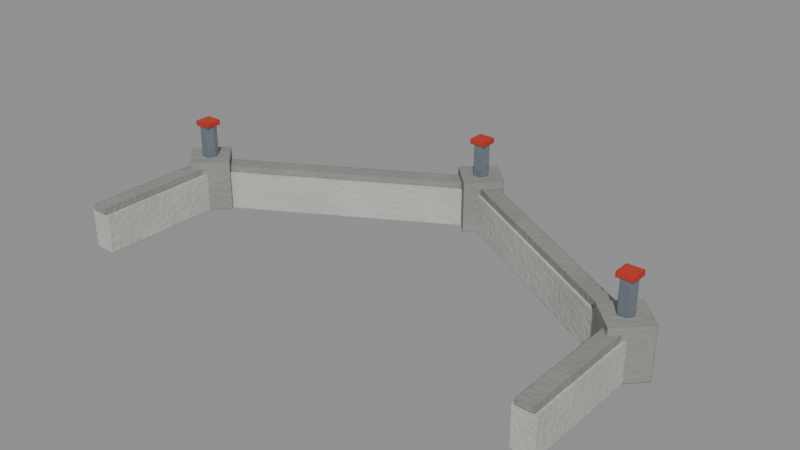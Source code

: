 # Source: walls_2_back.blend  (saved by Blender 5.2.44; exported with 4.5.12 LTS)
import bpy
from mathutils import Matrix  # noqa: F401  (used for matrix-valued properties, if any)

bpy.ops.wm.read_factory_settings(use_empty=True)
scene = bpy.context.scene
scene.name = 'walls_2_back'

# ---- materials (node trees are filled in below, after node groups)
mat_concrete0 = bpy.data.materials.new('concrete0')
mat_concreted1_003 = bpy.data.materials.new('concreteD1.003')
mat_steel2_001 = bpy.data.materials.new('steel2.001')
mat_red3_003 = bpy.data.materials.new('red3.003')

# ---- material node trees
mat_concrete0.use_nodes = True; mat_concrete0.node_tree.nodes.clear()
_N = mat_concrete0.node_tree.nodes; _L = mat_concrete0.node_tree.links
n0 = _N.new('ShaderNodeTexCoord'); n0.name = 'Texture Coordinate'; n0.location = (0, 0)
n1 = _N.new('ShaderNodeOutputMaterial'); n1.name = 'Material Output'; n1.location = (0, 0)
n2 = _N.new('ShaderNodeBsdfPrincipled'); n2.name = 'Principled BSDF'; n2.location = (0, 0)
n2.inputs[2].default_value = 0.9
n2.inputs[10].default_value = 0.005
n2.inputs[13].default_value = 0.3
n3 = _N.new('ShaderNodeTexNoise'); n3.name = 'Noise Texture'; n3.location = (0, 0)
n3.width = 160
n3.inputs[3].default_value = 4.0
n3.inputs[4].default_value = 0.55
n4 = _N.new('ShaderNodeMapRange'); n4.name = 'Map Range'; n4.location = (0, 0)
n4.inputs[1].default_value = 0.3
n4.inputs[2].default_value = 0.7
n5 = _N.new('ShaderNodeMix'); n5.name = 'Mix'; n5.location = (0, 0)
n5.data_type = 'RGBA'
n5.inputs[6].default_value = (0.4478, 0.4478, 0.4218, 1.0)
n5.inputs[7].default_value = (0.5394, 0.5394, 0.5081, 1.0)
n6 = _N.new('ShaderNodeTexNoise'); n6.name = 'Noise Texture.001'; n6.location = (0, 0)
n6.width = 160
n6.inputs[2].default_value = 60.0
n6.inputs[4].default_value = 0.55
n7 = _N.new('ShaderNodeBump'); n7.name = 'Bump'; n7.location = (0, 0)
n7.inputs[0].default_value = 0.35
n7.inputs[1].default_value = 0.01
n8 = _N.new('ShaderNodeBevel'); n8.name = 'Bevel'; n8.location = (0, 0)
n8.samples = 3
n8.inputs[0].default_value = 0.005
_L.new(n0.outputs[3], n3.inputs[0])
_L.new(n3.outputs[0], n4.inputs[0])
_L.new(n4.outputs[0], n5.inputs[0])
_L.new(n0.outputs[3], n6.inputs[0])
_L.new(n5.outputs[2], n2.inputs[0])
_L.new(n6.outputs[0], n7.inputs[3])
_L.new(n7.outputs[0], n8.inputs[1])
_L.new(n8.outputs[0], n2.inputs[5])
_L.new(n2.outputs[0], n1.inputs[0])
n1.is_active_output = True
mat_concreted1_003.use_nodes = True; mat_concreted1_003.node_tree.nodes.clear()
_N = mat_concreted1_003.node_tree.nodes; _L = mat_concreted1_003.node_tree.links
n0 = _N.new('ShaderNodeTexCoord'); n0.name = 'Texture Coordinate'; n0.location = (0, 0)
n1 = _N.new('ShaderNodeOutputMaterial'); n1.name = 'Material Output'; n1.location = (0, 0)
n2 = _N.new('ShaderNodeBsdfPrincipled'); n2.name = 'Principled BSDF'; n2.location = (0, 0)
n2.inputs[2].default_value = 0.9
n2.inputs[10].default_value = 0.005
n2.inputs[13].default_value = 0.3
n3 = _N.new('ShaderNodeTexNoise'); n3.name = 'Noise Texture'; n3.location = (0, 0)
n3.width = 160
n3.inputs[3].default_value = 4.0
n3.inputs[4].default_value = 0.55
n4 = _N.new('ShaderNodeMapRange'); n4.name = 'Map Range'; n4.location = (0, 0)
n4.inputs[1].default_value = 0.3
n4.inputs[2].default_value = 0.7
n5 = _N.new('ShaderNodeMix'); n5.name = 'Mix'; n5.location = (0, 0)
n5.data_type = 'RGBA'
n5.inputs[6].default_value = (0.2417, 0.2417, 0.2272, 1.0)
n5.inputs[7].default_value = (0.2912, 0.2912, 0.2737, 1.0)
n6 = _N.new('ShaderNodeTexNoise'); n6.name = 'Noise Texture.001'; n6.location = (0, 0)
n6.width = 160
n6.inputs[2].default_value = 60.0
n6.inputs[4].default_value = 0.55
n7 = _N.new('ShaderNodeBump'); n7.name = 'Bump'; n7.location = (0, 0)
n7.inputs[0].default_value = 0.35
n7.inputs[1].default_value = 0.01
n8 = _N.new('ShaderNodeBevel'); n8.name = 'Bevel'; n8.location = (0, 0)
n8.samples = 3
n8.inputs[0].default_value = 0.005
_L.new(n0.outputs[3], n3.inputs[0])
_L.new(n3.outputs[0], n4.inputs[0])
_L.new(n4.outputs[0], n5.inputs[0])
_L.new(n0.outputs[3], n6.inputs[0])
_L.new(n5.outputs[2], n2.inputs[0])
_L.new(n6.outputs[0], n7.inputs[3])
_L.new(n7.outputs[0], n8.inputs[1])
_L.new(n8.outputs[0], n2.inputs[5])
_L.new(n2.outputs[0], n1.inputs[0])
n1.is_active_output = True
mat_steel2_001.use_nodes = True; mat_steel2_001.node_tree.nodes.clear()
_N = mat_steel2_001.node_tree.nodes; _L = mat_steel2_001.node_tree.links
n0 = _N.new('ShaderNodeTexCoord'); n0.name = 'Texture Coordinate'; n0.location = (0, 0)
n1 = _N.new('ShaderNodeOutputMaterial'); n1.name = 'Material Output'; n1.location = (0, 0)
n2 = _N.new('ShaderNodeBsdfPrincipled'); n2.name = 'Principled BSDF'; n2.location = (0, 0)
n2.inputs[0].default_value = (0.3231, 0.3712, 0.4452, 1.0)
n2.inputs[1].default_value = 0.8
n2.inputs[2].default_value = 0.35
n2.inputs[10].default_value = 0.005
n2.inputs[13].default_value = 0.3
n3 = _N.new('ShaderNodeTexNoise'); n3.name = 'Noise Texture'; n3.location = (0, 0)
n3.width = 160
n3.inputs[2].default_value = 40.0
n3.inputs[4].default_value = 0.55
n4 = _N.new('ShaderNodeBump'); n4.name = 'Bump'; n4.location = (0, 0)
n4.inputs[0].default_value = 0.35
n4.inputs[1].default_value = 0.01
n5 = _N.new('ShaderNodeBevel'); n5.name = 'Bevel'; n5.location = (0, 0)
n5.samples = 3
n5.inputs[0].default_value = 0.004
_L.new(n0.outputs[3], n3.inputs[0])
_L.new(n3.outputs[0], n4.inputs[3])
_L.new(n4.outputs[0], n5.inputs[1])
_L.new(n5.outputs[0], n2.inputs[5])
_L.new(n2.outputs[0], n1.inputs[0])
n1.is_active_output = True
mat_red3_003.use_nodes = True; mat_red3_003.node_tree.nodes.clear()
_N = mat_red3_003.node_tree.nodes; _L = mat_red3_003.node_tree.links
n0 = _N.new('ShaderNodeTexCoord'); n0.name = 'Texture Coordinate'; n0.location = (0, 0)
n1 = _N.new('ShaderNodeOutputMaterial'); n1.name = 'Material Output'; n1.location = (0, 0)
n2 = _N.new('ShaderNodeBsdfPrincipled'); n2.name = 'Principled BSDF'; n2.location = (0, 0)
n2.inputs[2].default_value = 0.7
n2.inputs[10].default_value = 0.005
n2.inputs[13].default_value = 0.3
n3 = _N.new('ShaderNodeTexNoise'); n3.name = 'Noise Texture'; n3.location = (0, 0)
n3.width = 160
n3.inputs[2].default_value = 12.0
n3.inputs[3].default_value = 3.0
n3.inputs[4].default_value = 0.55
n4 = _N.new('ShaderNodeMapRange'); n4.name = 'Map Range'; n4.location = (0, 0)
n4.inputs[1].default_value = 0.3
n4.inputs[2].default_value = 0.7
n5 = _N.new('ShaderNodeMix'); n5.name = 'Mix'; n5.location = (0, 0)
n5.data_type = 'RGBA'
n5.inputs[6].default_value = (0.4744, 0.03682, 0.02174, 1.0)
n5.inputs[7].default_value = (0.5587, 0.04337, 0.02561, 1.0)
n6 = _N.new('ShaderNodeBevel'); n6.name = 'Bevel'; n6.location = (0, 0)
n6.samples = 3
n6.inputs[0].default_value = 0.005
_L.new(n0.outputs[3], n3.inputs[0])
_L.new(n3.outputs[0], n4.inputs[0])
_L.new(n4.outputs[0], n5.inputs[0])
_L.new(n5.outputs[2], n2.inputs[0])
_L.new(n6.outputs[0], n2.inputs[5])
_L.new(n2.outputs[0], n1.inputs[0])
n1.is_active_output = True

# ---- meshes
me_m_2065 = bpy.data.meshes.new('m.2065')
me_m_2065.from_pydata([(-0.0175, 0.8703, 0.0), (-0.745, 0.4503, 0.0), (-0.745, 0.4503, 0.12), (-0.0175, 0.8703, 0.12), (-0.745, 0.4503, 0.0), (-0.71, 0.3897, 0.0), (-0.71, 0.3897, 0.12), (-0.745, 0.4503, 0.12), (-0.71, 0.3897, 0.0), (0.0175, 0.8097, 0.0), (0.0175, 0.8097, 0.12), (-0.71, 0.3897, 0.12), (0.0175, 0.8097, 0.0), (-0.0175, 0.8703, 0.0), (-0.0175, 0.8703, 0.12), (0.0175, 0.8097, 0.12), (0.0175, 0.8097, 0.0), (-0.71, 0.3897, 0.0), (-0.745, 0.4503, 0.0), (-0.0175, 0.8703, 0.0), (-0.0175, 0.8703, 0.12), (-0.745, 0.4503, 0.12), (-0.71, 0.3897, 0.12), (0.0175, 0.8097, 0.12), (-0.7625, 0.42, 0.0), (-0.7625, 1.53e-09, 0.0), (-0.7625, 1.53e-09, 0.12), (-0.7625, 0.42, 0.12), (-0.7625, 1.53e-09, 0.0), (-0.6925, -1.53e-09, 0.0), (-0.6925, -1.53e-09, 0.12), (-0.7625, 1.53e-09, 0.12), (-0.6925, -1.53e-09, 0.0), (-0.6925, 0.42, 0.0), (-0.6925, 0.42, 0.12), (-0.6925, -1.53e-09, 0.12), (-0.6925, 0.42, 0.0), (-0.7625, 0.42, 0.0), (-0.7625, 0.42, 0.12), (-0.6925, 0.42, 0.12), (-0.6925, 0.42, 0.0), (-0.6925, -1.53e-09, 0.0), (-0.7625, 1.53e-09, 0.0), (-0.7625, 0.42, 0.0), (-0.7625, 0.42, 0.12), (-0.7625, 1.53e-09, 0.12), (-0.6925, -1.53e-09, 0.12), (-0.6925, 0.42, 0.12), (0.7625, -2.642e-09, 0.0), (0.7625, 0.42, 0.0), (0.7625, 0.42, 0.12), (0.7625, -2.642e-09, 0.12), (0.7625, 0.42, 0.0), (0.6925, 0.42, 0.0), (0.6925, 0.42, 0.12), (0.7625, 0.42, 0.12), (0.6925, 0.42, 0.0), (0.6925, 2.642e-09, 0.0), (0.6925, 2.642e-09, 0.12), (0.6925, 0.42, 0.12), (0.6925, 2.642e-09, 0.0), (0.7625, -2.642e-09, 0.0), (0.7625, -2.642e-09, 0.12), (0.6925, 2.642e-09, 0.12), (0.6925, 2.642e-09, 0.0), (0.6925, 0.42, 0.0), (0.7625, 0.42, 0.0), (0.7625, -2.642e-09, 0.0), (0.7625, -2.642e-09, 0.12), (0.7625, 0.42, 0.12), (0.6925, 0.42, 0.12), (0.6925, 2.642e-09, 0.12), (0.745, 0.4503, 0.0), (0.0175, 0.8703, 0.0), (0.0175, 0.8703, 0.12), (0.745, 0.4503, 0.12), (0.0175, 0.8703, 0.0), (-0.0175, 0.8097, 0.0), (-0.0175, 0.8097, 0.12), (0.0175, 0.8703, 0.12), (-0.0175, 0.8097, 0.0), (0.71, 0.3897, 0.0), (0.71, 0.3897, 0.12), (-0.0175, 0.8097, 0.12), (0.71, 0.3897, 0.0), (0.745, 0.4503, 0.0), (0.745, 0.4503, 0.12), (0.71, 0.3897, 0.12), (0.71, 0.3897, 0.0), (-0.0175, 0.8097, 0.0), (0.0175, 0.8703, 0.0), (0.745, 0.4503, 0.0), (0.745, 0.4503, 0.12), (0.0175, 0.8703, 0.12), (-0.0175, 0.8097, 0.12), (0.71, 0.3897, 0.12)], [], [(0, 1, 2, 3), (4, 5, 6, 7), (8, 9, 10, 11), (12, 13, 14, 15), (16, 17, 18, 19), (20, 21, 22, 23), (24, 25, 26, 27), (28, 29, 30, 31), (32, 33, 34, 35), (36, 37, 38, 39), (40, 41, 42, 43), (44, 45, 46, 47), (48, 49, 50, 51), (52, 53, 54, 55), (56, 57, 58, 59), (60, 61, 62, 63), (64, 65, 66, 67), (68, 69, 70, 71), (72, 73, 74, 75), (76, 77, 78, 79), (80, 81, 82, 83), (84, 85, 86, 87), (88, 89, 90, 91), (92, 93, 94, 95)])
_uv = me_m_2065.uv_layers.new(name='UVMap')
_uv.uv.foreach_set('vector', [0.0, -0.0175, 0.0, -0.745, 0.12, -0.745, 0.12, -0.0175, 0.0, 0.4503, 0.0, 0.3897, 0.12, 0.3897, 0.12, 0.4503, 0.0, -0.71, 0.0, 0.0175, 0.12, 0.0175, 0.12, -0.71, 0.0, 0.8097, 0.0, 0.8703, 0.12, 0.8703, 0.12, 0.8097, 0.0175, 0.8097, -0.71, 0.3897, -0.745, 0.4503, -0.0175, 0.8703, -0.0175, 0.8703, -0.745, 0.4503, -0.71, 0.3897, 0.0175, 0.8097, 0.0, 0.42, 0.0, 1.53e-09, 0.12, 1.53e-09, 0.12, 0.42, 0.0, -0.7625, 0.0, -0.6925, 0.12, -0.6925, 0.12, -0.7625, 0.0, -1.53e-09, 0.0, 0.42, 0.12, 0.42, 0.12, -1.53e-09, -0.6925, 0.0, -0.7625, 0.0, -0.7625, 0.12, -0.6925, 0.12, -0.6925, 0.42, -0.6925, -1.53e-09, -0.7625, 1.53e-09, -0.7625, 0.42, -0.7625, 0.42, -0.7625, 1.53e-09, -0.6925, -1.53e-09, -0.6925, 0.42, 0.0, -2.642e-09, 0.0, 0.42, 0.12, 0.42, 0.12, -2.642e-09, 0.7625, 0.0, 0.6925, 0.0, 0.6925, 0.12, 0.7625, 0.12, 0.0, 0.42, 0.0, 2.642e-09, 0.12, 2.642e-09, 0.12, 0.42, 0.0, 0.6925, 0.0, 0.7625, 0.12, 0.7625, 0.12, 0.6925, 0.6925, 2.642e-09, 0.6925, 0.42, 0.7625, 0.42, 0.7625, -2.642e-09, 0.7625, -2.642e-09, 0.7625, 0.42, 0.6925, 0.42, 0.6925, 2.642e-09, 0.0, 0.745, 0.0, 0.0175, 0.12, 0.0175, 0.12, 0.745, 0.0, 0.8703, 0.0, 0.8097, 0.12, 0.8097, 0.12, 0.8703, 0.0, -0.0175, 0.0, 0.71, 0.12, 0.71, 0.12, -0.0175, 0.0, 0.3897, 0.0, 0.4503, 0.12, 0.4503, 0.12, 0.3897, 0.71, 0.3897, -0.0175, 0.8097, 0.0175, 0.8703, 0.745, 0.4503, 0.745, 0.4503, 0.0175, 0.8703, -0.0175, 0.8097, 0.71, 0.3897])
me_m_2065.materials.append(mat_concrete0)
me_m_2065.update()
me_m_2066 = bpy.data.meshes.new('m.2066')
me_m_2066.from_pydata([(-0.0125, 0.8617, 0.12), (-0.74, 0.4417, 0.12), (-0.74, 0.4417, 0.14), (-0.0125, 0.8617, 0.14), (-0.74, 0.4417, 0.12), (-0.715, 0.3983, 0.12), (-0.715, 0.3983, 0.14), (-0.74, 0.4417, 0.14), (-0.715, 0.3983, 0.12), (0.0125, 0.8183, 0.12), (0.0125, 0.8183, 0.14), (-0.715, 0.3983, 0.14), (0.0125, 0.8183, 0.12), (-0.0125, 0.8617, 0.12), (-0.0125, 0.8617, 0.14), (0.0125, 0.8183, 0.14), (0.0125, 0.8183, 0.12), (-0.715, 0.3983, 0.12), (-0.74, 0.4417, 0.12), (-0.0125, 0.8617, 0.12), (-0.0125, 0.8617, 0.14), (-0.74, 0.4417, 0.14), (-0.715, 0.3983, 0.14), (0.0125, 0.8183, 0.14), (-0.7525, 0.42, 0.12), (-0.7525, 1.093e-09, 0.12), (-0.7525, 1.093e-09, 0.14), (-0.7525, 0.42, 0.14), (-0.7525, 1.093e-09, 0.12), (-0.7025, -1.093e-09, 0.12), (-0.7025, -1.093e-09, 0.14), (-0.7525, 1.093e-09, 0.14), (-0.7025, -1.093e-09, 0.12), (-0.7025, 0.42, 0.12), (-0.7025, 0.42, 0.14), (-0.7025, -1.093e-09, 0.14), (-0.7025, 0.42, 0.12), (-0.7525, 0.42, 0.12), (-0.7525, 0.42, 0.14), (-0.7025, 0.42, 0.14), (-0.7025, 0.42, 0.12), (-0.7025, -1.093e-09, 0.12), (-0.7525, 1.093e-09, 0.12), (-0.7525, 0.42, 0.12), (-0.7525, 0.42, 0.14), (-0.7525, 1.093e-09, 0.14), (-0.7025, -1.093e-09, 0.14), (-0.7025, 0.42, 0.14), (0.7525, -1.887e-09, 0.12), (0.7525, 0.42, 0.12), (0.7525, 0.42, 0.14), (0.7525, -1.887e-09, 0.14), (0.7525, 0.42, 0.12), (0.7025, 0.42, 0.12), (0.7025, 0.42, 0.14), (0.7525, 0.42, 0.14), (0.7025, 0.42, 0.12), (0.7025, 1.887e-09, 0.12), (0.7025, 1.887e-09, 0.14), (0.7025, 0.42, 0.14), (0.7025, 1.887e-09, 0.12), (0.7525, -1.887e-09, 0.12), (0.7525, -1.887e-09, 0.14), (0.7025, 1.887e-09, 0.14), (0.7025, 1.887e-09, 0.12), (0.7025, 0.42, 0.12), (0.7525, 0.42, 0.12), (0.7525, -1.887e-09, 0.12), (0.7525, -1.887e-09, 0.14), (0.7525, 0.42, 0.14), (0.7025, 0.42, 0.14), (0.7025, 1.887e-09, 0.14), (0.74, 0.4417, 0.12), (0.0125, 0.8617, 0.12), (0.0125, 0.8617, 0.14), (0.74, 0.4417, 0.14), (0.0125, 0.8617, 0.12), (-0.0125, 0.8183, 0.12), (-0.0125, 0.8183, 0.14), (0.0125, 0.8617, 0.14), (-0.0125, 0.8183, 0.12), (0.715, 0.3983, 0.12), (0.715, 0.3983, 0.14), (-0.0125, 0.8183, 0.14), (0.715, 0.3983, 0.12), (0.74, 0.4417, 0.12), (0.74, 0.4417, 0.14), (0.715, 0.3983, 0.14), (0.715, 0.3983, 0.12), (-0.0125, 0.8183, 0.12), (0.0125, 0.8617, 0.12), (0.74, 0.4417, 0.12), (0.74, 0.4417, 0.14), (0.0125, 0.8617, 0.14), (-0.0125, 0.8183, 0.14), (0.715, 0.3983, 0.14), (7.451e-09, 0.7551, 0.0), (0.08485, 0.84, 0.0), (0.08485, 0.84, 0.16), (7.451e-09, 0.7551, 0.16), (0.08485, 0.84, 0.0), (-7.451e-09, 0.9249, 0.0), (-7.451e-09, 0.9249, 0.16), (0.08485, 0.84, 0.16), (-7.451e-09, 0.9249, 0.0), (-0.08485, 0.84, 0.0), (-0.08485, 0.84, 0.16), (-7.451e-09, 0.9249, 0.16), (-0.08485, 0.84, 0.0), (7.451e-09, 0.7551, 0.0), (7.451e-09, 0.7551, 0.16), (-0.08485, 0.84, 0.16), (-0.08485, 0.84, 0.0), (-7.451e-09, 0.9249, 0.0), (0.08485, 0.84, 0.0), (7.451e-09, 0.7551, 0.0), (7.451e-09, 0.7551, 0.16), (0.08485, 0.84, 0.16), (-7.451e-09, 0.9249, 0.16), (-0.08485, 0.84, 0.16), (-0.7275, 0.3351, 0.0), (-0.6426, 0.42, 0.0), (-0.6426, 0.42, 0.16), (-0.7275, 0.3351, 0.16), (-0.6426, 0.42, 0.0), (-0.7275, 0.5049, 0.0), (-0.7275, 0.5049, 0.16), (-0.6426, 0.42, 0.16), (-0.7275, 0.5049, 0.0), (-0.8123, 0.42, 0.0), (-0.8123, 0.42, 0.16), (-0.7275, 0.5049, 0.16), (-0.8123, 0.42, 0.0), (-0.7275, 0.3351, 0.0), (-0.7275, 0.3351, 0.16), (-0.8123, 0.42, 0.16), (-0.8123, 0.42, 0.0), (-0.7275, 0.5049, 0.0), (-0.6426, 0.42, 0.0), (-0.7275, 0.3351, 0.0), (-0.7275, 0.3351, 0.16), (-0.6426, 0.42, 0.16), (-0.7275, 0.5049, 0.16), (-0.8123, 0.42, 0.16), (0.7275, 0.3351, 0.0), (0.8123, 0.42, 0.0), (0.8123, 0.42, 0.16), (0.7275, 0.3351, 0.16), (0.8123, 0.42, 0.0), (0.7275, 0.5049, 0.0), (0.7275, 0.5049, 0.16), (0.8123, 0.42, 0.16), (0.7275, 0.5049, 0.0), (0.6426, 0.42, 0.0), (0.6426, 0.42, 0.16), (0.7275, 0.5049, 0.16), (0.6426, 0.42, 0.0), (0.7275, 0.3351, 0.0), (0.7275, 0.3351, 0.16), (0.6426, 0.42, 0.16), (0.6426, 0.42, 0.0), (0.7275, 0.5049, 0.0), (0.8123, 0.42, 0.0), (0.7275, 0.3351, 0.0), (0.7275, 0.3351, 0.16), (0.8123, 0.42, 0.16), (0.7275, 0.5049, 0.16), (0.6426, 0.42, 0.16)], [], [(0, 1, 2, 3), (4, 5, 6, 7), (8, 9, 10, 11), (12, 13, 14, 15), (16, 17, 18, 19), (20, 21, 22, 23), (24, 25, 26, 27), (28, 29, 30, 31), (32, 33, 34, 35), (36, 37, 38, 39), (40, 41, 42, 43), (44, 45, 46, 47), (48, 49, 50, 51), (52, 53, 54, 55), (56, 57, 58, 59), (60, 61, 62, 63), (64, 65, 66, 67), (68, 69, 70, 71), (72, 73, 74, 75), (76, 77, 78, 79), (80, 81, 82, 83), (84, 85, 86, 87), (88, 89, 90, 91), (92, 93, 94, 95), (96, 97, 98, 99), (100, 101, 102, 103), (104, 105, 106, 107), (108, 109, 110, 111), (112, 113, 114, 115), (116, 117, 118, 119), (120, 121, 122, 123), (124, 125, 126, 127), (128, 129, 130, 131), (132, 133, 134, 135), (136, 137, 138, 139), (140, 141, 142, 143), (144, 145, 146, 147), (148, 149, 150, 151), (152, 153, 154, 155), (156, 157, 158, 159), (160, 161, 162, 163), (164, 165, 166, 167)])
_uv = me_m_2066.uv_layers.new(name='UVMap')
_uv.uv.foreach_set('vector', [0.12, -0.0125, 0.12, -0.74, 0.14, -0.74, 0.14, -0.0125, 0.12, 0.4417, 0.12, 0.3983, 0.14, 0.3983, 0.14, 0.4417, 0.12, -0.715, 0.12, 0.0125, 0.14, 0.0125, 0.14, -0.715, 0.12, 0.8183, 0.12, 0.8617, 0.14, 0.8617, 0.14, 0.8183, 0.0125, 0.8183, -0.715, 0.3983, -0.74, 0.4417, -0.0125, 0.8617, -0.0125, 0.8617, -0.74, 0.4417, -0.715, 0.3983, 0.0125, 0.8183, 0.12, 0.42, 0.12, 1.093e-09, 0.14, 1.093e-09, 0.14, 0.42, 0.12, -0.7525, 0.12, -0.7025, 0.14, -0.7025, 0.14, -0.7525, 0.12, -1.093e-09, 0.12, 0.42, 0.14, 0.42, 0.14, -1.093e-09, -0.7025, 0.12, -0.7525, 0.12, -0.7525, 0.14, -0.7025, 0.14, -0.7025, 0.42, -0.7025, -1.093e-09, -0.7525, 1.093e-09, -0.7525, 0.42, -0.7525, 0.42, -0.7525, 1.093e-09, -0.7025, -1.093e-09, -0.7025, 0.42, 0.12, -1.887e-09, 0.12, 0.42, 0.14, 0.42, 0.14, -1.887e-09, 0.7525, 0.12, 0.7025, 0.12, 0.7025, 0.14, 0.7525, 0.14, 0.12, 0.42, 0.12, 1.887e-09, 0.14, 1.887e-09, 0.14, 0.42, 0.12, 0.7025, 0.12, 0.7525, 0.14, 0.7525, 0.14, 0.7025, 0.7025, 1.887e-09, 0.7025, 0.42, 0.7525, 0.42, 0.7525, -1.887e-09, 0.7525, -1.887e-09, 0.7525, 0.42, 0.7025, 0.42, 0.7025, 1.887e-09, 0.12, 0.74, 0.12, 0.0125, 0.14, 0.0125, 0.14, 0.74, 0.12, 0.8617, 0.12, 0.8183, 0.14, 0.8183, 0.14, 0.8617, 0.12, -0.0125, 0.12, 0.715, 0.14, 0.715, 0.14, -0.0125, 0.12, 0.3983, 0.12, 0.4417, 0.14, 0.4417, 0.14, 0.3983, 0.715, 0.3983, -0.0125, 0.8183, 0.0125, 0.8617, 0.74, 0.4417, 0.74, 0.4417, 0.0125, 0.8617, -0.0125, 0.8183, 0.715, 0.3983, 0.0, 0.7551, 0.0, 0.84, 0.16, 0.84, 0.16, 0.7551, 0.0, 0.08485, 0.0, -7.451e-09, 0.16, -7.451e-09, 0.16, 0.08485, 0.0, 0.9249, 0.0, 0.84, 0.16, 0.84, 0.16, 0.9249, 0.0, -0.08485, 0.0, 7.451e-09, 0.16, 7.451e-09, 0.16, -0.08485, -0.08485, 0.84, -7.451e-09, 0.9249, 0.08485, 0.84, 7.451e-09, 0.7551, 7.451e-09, 0.7551, 0.08485, 0.84, -7.451e-09, 0.9249, -0.08485, 0.84, 0.0, -0.7275, 0.0, -0.6426, 0.16, -0.6426, 0.16, -0.7275, 0.0, -0.6426, 0.0, -0.7275, 0.16, -0.7275, 0.16, -0.6426, 0.0, -0.7275, 0.0, -0.8123, 0.16, -0.8123, 0.16, -0.7275, 0.0, -0.8123, 0.0, -0.7275, 0.16, -0.7275, 0.16, -0.8123, -0.8123, 0.42, -0.7275, 0.5049, -0.6426, 0.42, -0.7275, 0.3351, -0.7275, 0.3351, -0.6426, 0.42, -0.7275, 0.5049, -0.8123, 0.42, 0.0, 0.7275, 0.0, 0.8123, 0.16, 0.8123, 0.16, 0.7275, 0.0, 0.8123, 0.0, 0.7275, 0.16, 0.7275, 0.16, 0.8123, 0.0, 0.7275, 0.0, 0.6426, 0.16, 0.6426, 0.16, 0.7275, 0.0, 0.6426, 0.0, 0.7275, 0.16, 0.7275, 0.16, 0.6426, 0.6426, 0.42, 0.7275, 0.5049, 0.8123, 0.42, 0.7275, 0.3351, 0.7275, 0.3351, 0.8123, 0.42, 0.7275, 0.5049, 0.6426, 0.42])
me_m_2066.materials.append(mat_concreted1_003)
me_m_2066.update()
me_m_2067 = bpy.data.meshes.new('m.2067')
me_m_2067.from_pydata([(0.025, 0.84, 0.16), (0.0125, 0.8617, 0.16), (0.0125, 0.8617, 0.26), (0.025, 0.84, 0.26), (0.0125, 0.8617, 0.16), (-0.0125, 0.8617, 0.16), (-0.0125, 0.8617, 0.26), (0.0125, 0.8617, 0.26), (-0.0125, 0.8617, 0.16), (-0.025, 0.84, 0.16), (-0.025, 0.84, 0.26), (-0.0125, 0.8617, 0.26), (-0.025, 0.84, 0.16), (-0.0125, 0.8183, 0.16), (-0.0125, 0.8183, 0.26), (-0.025, 0.84, 0.26), (-0.0125, 0.8183, 0.16), (0.0125, 0.8183, 0.16), (0.0125, 0.8183, 0.26), (-0.0125, 0.8183, 0.26), (0.0125, 0.8183, 0.16), (0.025, 0.84, 0.16), (0.025, 0.84, 0.26), (0.0125, 0.8183, 0.26), (0.0125, 0.8183, 0.16), (-0.0125, 0.8183, 0.16), (-0.025, 0.84, 0.16), (-0.0125, 0.8617, 0.16), (0.0125, 0.8617, 0.16), (0.025, 0.84, 0.16), (0.025, 0.84, 0.26), (0.0125, 0.8617, 0.26), (-0.0125, 0.8617, 0.26), (-0.025, 0.84, 0.26), (-0.0125, 0.8183, 0.26), (0.0125, 0.8183, 0.26), (-0.7025, 0.42, 0.16), (-0.715, 0.4417, 0.16), (-0.715, 0.4417, 0.26), (-0.7025, 0.42, 0.26), (-0.715, 0.4417, 0.16), (-0.74, 0.4417, 0.16), (-0.74, 0.4417, 0.26), (-0.715, 0.4417, 0.26), (-0.74, 0.4417, 0.16), (-0.7525, 0.42, 0.16), (-0.7525, 0.42, 0.26), (-0.74, 0.4417, 0.26), (-0.7525, 0.42, 0.16), (-0.74, 0.3983, 0.16), (-0.74, 0.3983, 0.26), (-0.7525, 0.42, 0.26), (-0.74, 0.3983, 0.16), (-0.715, 0.3983, 0.16), (-0.715, 0.3983, 0.26), (-0.74, 0.3983, 0.26), (-0.715, 0.3983, 0.16), (-0.7025, 0.42, 0.16), (-0.7025, 0.42, 0.26), (-0.715, 0.3983, 0.26), (-0.715, 0.3983, 0.16), (-0.74, 0.3983, 0.16), (-0.7525, 0.42, 0.16), (-0.74, 0.4417, 0.16), (-0.715, 0.4417, 0.16), (-0.7025, 0.42, 0.16), (-0.7025, 0.42, 0.26), (-0.715, 0.4417, 0.26), (-0.74, 0.4417, 0.26), (-0.7525, 0.42, 0.26), (-0.74, 0.3983, 0.26), (-0.715, 0.3983, 0.26), (0.7525, 0.42, 0.16), (0.74, 0.4417, 0.16), (0.74, 0.4417, 0.26), (0.7525, 0.42, 0.26), (0.74, 0.4417, 0.16), (0.715, 0.4417, 0.16), (0.715, 0.4417, 0.26), (0.74, 0.4417, 0.26), (0.715, 0.4417, 0.16), (0.7025, 0.42, 0.16), (0.7025, 0.42, 0.26), (0.715, 0.4417, 0.26), (0.7025, 0.42, 0.16), (0.715, 0.3983, 0.16), (0.715, 0.3983, 0.26), (0.7025, 0.42, 0.26), (0.715, 0.3983, 0.16), (0.74, 0.3983, 0.16), (0.74, 0.3983, 0.26), (0.715, 0.3983, 0.26), (0.74, 0.3983, 0.16), (0.7525, 0.42, 0.16), (0.7525, 0.42, 0.26), (0.74, 0.3983, 0.26), (0.74, 0.3983, 0.16), (0.715, 0.3983, 0.16), (0.7025, 0.42, 0.16), (0.715, 0.4417, 0.16), (0.74, 0.4417, 0.16), (0.7525, 0.42, 0.16), (0.7525, 0.42, 0.26), (0.74, 0.4417, 0.26), (0.715, 0.4417, 0.26), (0.7025, 0.42, 0.26), (0.715, 0.3983, 0.26), (0.74, 0.3983, 0.26)], [], [(0, 1, 2, 3), (4, 5, 6, 7), (8, 9, 10, 11), (12, 13, 14, 15), (16, 17, 18, 19), (20, 21, 22, 23), (24, 25, 26, 27, 28, 29), (30, 31, 32, 33, 34, 35), (36, 37, 38, 39), (40, 41, 42, 43), (44, 45, 46, 47), (48, 49, 50, 51), (52, 53, 54, 55), (56, 57, 58, 59), (60, 61, 62, 63, 64, 65), (66, 67, 68, 69, 70, 71), (72, 73, 74, 75), (76, 77, 78, 79), (80, 81, 82, 83), (84, 85, 86, 87), (88, 89, 90, 91), (92, 93, 94, 95), (96, 97, 98, 99, 100, 101), (102, 103, 104, 105, 106, 107)])
me_m_2067.polygons.foreach_set('use_smooth', [1, 1, 1, 1, 1, 1, 0, 0, 1, 1, 1, 1, 1, 1, 0, 0, 1, 1, 1, 1, 1, 1, 0, 0])
_uv = me_m_2067.uv_layers.new(name='UVMap')
_uv.uv.foreach_set('vector', [0.16, 0.84, 0.16, 0.8617, 0.26, 0.8617, 0.26, 0.84, 0.0125, 0.16, -0.0125, 0.16, -0.0125, 0.26, 0.0125, 0.26, 0.16, 0.8617, 0.16, 0.84, 0.26, 0.84, 0.26, 0.8617, 0.16, 0.84, 0.16, 0.8183, 0.26, 0.8183, 0.26, 0.84, -0.0125, 0.16, 0.0125, 0.16, 0.0125, 0.26, -0.0125, 0.26, 0.16, 0.8183, 0.16, 0.84, 0.26, 0.84, 0.26, 0.8183, 0.0125, 0.8183, -0.0125, 0.8183, -0.025, 0.84, -0.0125, 0.8617, 0.0125, 0.8617, 0.025, 0.84, 0.84, 0.025, 0.8617, 0.0125, 0.8617, -0.0125, 0.84, -0.025, 0.8183, -0.0125, 0.8183, 0.0125, 0.16, 0.42, 0.16, 0.4417, 0.26, 0.4417, 0.26, 0.42, -0.715, 0.16, -0.74, 0.16, -0.74, 0.26, -0.715, 0.26, 0.16, 0.4417, 0.16, 0.42, 0.26, 0.42, 0.26, 0.4417, 0.16, 0.42, 0.16, 0.3983, 0.26, 0.3983, 0.26, 0.42, -0.74, 0.16, -0.715, 0.16, -0.715, 0.26, -0.74, 0.26, 0.16, 0.3983, 0.16, 0.42, 0.26, 0.42, 0.26, 0.3983, -0.715, 0.3983, -0.74, 0.3983, -0.7525, 0.42, -0.74, 0.4417, -0.715, 0.4417, -0.7025, 0.42, 0.42, -0.7025, 0.4417, -0.715, 0.4417, -0.74, 0.42, -0.7525, 0.3983, -0.74, 0.3983, -0.715, 0.16, 0.42, 0.16, 0.4417, 0.26, 0.4417, 0.26, 0.42, 0.74, 0.16, 0.715, 0.16, 0.715, 0.26, 0.74, 0.26, 0.16, 0.4417, 0.16, 0.42, 0.26, 0.42, 0.26, 0.4417, 0.16, 0.42, 0.16, 0.3983, 0.26, 0.3983, 0.26, 0.42, 0.715, 0.16, 0.74, 0.16, 0.74, 0.26, 0.715, 0.26, 0.16, 0.3983, 0.16, 0.42, 0.26, 0.42, 0.26, 0.3983, 0.74, 0.3983, 0.715, 0.3983, 0.7025, 0.42, 0.715, 0.4417, 0.74, 0.4417, 0.7525, 0.42, 0.42, 0.7525, 0.4417, 0.74, 0.4417, 0.715, 0.42, 0.7025, 0.3983, 0.715, 0.3983, 0.74])
me_m_2067.materials.append(mat_steel2_001)
me_m_2067.update()
me_m_2068 = bpy.data.meshes.new('m.2068')
me_m_2068.from_pydata([(-0.025, 0.815, 0.26), (0.025, 0.815, 0.26), (0.025, 0.815, 0.275), (-0.025, 0.815, 0.275), (0.025, 0.815, 0.26), (0.025, 0.865, 0.26), (0.025, 0.865, 0.275), (0.025, 0.815, 0.275), (0.025, 0.865, 0.26), (-0.025, 0.865, 0.26), (-0.025, 0.865, 0.275), (0.025, 0.865, 0.275), (-0.025, 0.865, 0.26), (-0.025, 0.815, 0.26), (-0.025, 0.815, 0.275), (-0.025, 0.865, 0.275), (-0.025, 0.865, 0.26), (0.025, 0.865, 0.26), (0.025, 0.815, 0.26), (-0.025, 0.815, 0.26), (-0.025, 0.815, 0.275), (0.025, 0.815, 0.275), (0.025, 0.865, 0.275), (-0.025, 0.865, 0.275), (-0.7525, 0.395, 0.26), (-0.7025, 0.395, 0.26), (-0.7025, 0.395, 0.275), (-0.7525, 0.395, 0.275), (-0.7025, 0.395, 0.26), (-0.7025, 0.445, 0.26), (-0.7025, 0.445, 0.275), (-0.7025, 0.395, 0.275), (-0.7025, 0.445, 0.26), (-0.7525, 0.445, 0.26), (-0.7525, 0.445, 0.275), (-0.7025, 0.445, 0.275), (-0.7525, 0.445, 0.26), (-0.7525, 0.395, 0.26), (-0.7525, 0.395, 0.275), (-0.7525, 0.445, 0.275), (-0.7525, 0.445, 0.26), (-0.7025, 0.445, 0.26), (-0.7025, 0.395, 0.26), (-0.7525, 0.395, 0.26), (-0.7525, 0.395, 0.275), (-0.7025, 0.395, 0.275), (-0.7025, 0.445, 0.275), (-0.7525, 0.445, 0.275), (0.7025, 0.395, 0.26), (0.7525, 0.395, 0.26), (0.7525, 0.395, 0.275), (0.7025, 0.395, 0.275), (0.7525, 0.395, 0.26), (0.7525, 0.445, 0.26), (0.7525, 0.445, 0.275), (0.7525, 0.395, 0.275), (0.7525, 0.445, 0.26), (0.7025, 0.445, 0.26), (0.7025, 0.445, 0.275), (0.7525, 0.445, 0.275), (0.7025, 0.445, 0.26), (0.7025, 0.395, 0.26), (0.7025, 0.395, 0.275), (0.7025, 0.445, 0.275), (0.7025, 0.445, 0.26), (0.7525, 0.445, 0.26), (0.7525, 0.395, 0.26), (0.7025, 0.395, 0.26), (0.7025, 0.395, 0.275), (0.7525, 0.395, 0.275), (0.7525, 0.445, 0.275), (0.7025, 0.445, 0.275)], [], [(0, 1, 2, 3), (4, 5, 6, 7), (8, 9, 10, 11), (12, 13, 14, 15), (16, 17, 18, 19), (20, 21, 22, 23), (24, 25, 26, 27), (28, 29, 30, 31), (32, 33, 34, 35), (36, 37, 38, 39), (40, 41, 42, 43), (44, 45, 46, 47), (48, 49, 50, 51), (52, 53, 54, 55), (56, 57, 58, 59), (60, 61, 62, 63), (64, 65, 66, 67), (68, 69, 70, 71)])
_uv = me_m_2068.uv_layers.new(name='UVMap')
_uv.uv.foreach_set('vector', [-0.025, 0.26, 0.025, 0.26, 0.025, 0.275, -0.025, 0.275, 0.815, 0.26, 0.865, 0.26, 0.865, 0.275, 0.815, 0.275, 0.025, 0.26, -0.025, 0.26, -0.025, 0.275, 0.025, 0.275, 0.865, 0.26, 0.815, 0.26, 0.815, 0.275, 0.865, 0.275, -0.025, 0.865, 0.025, 0.865, 0.025, 0.815, -0.025, 0.815, -0.025, 0.815, 0.025, 0.815, 0.025, 0.865, -0.025, 0.865, -0.7525, 0.26, -0.7025, 0.26, -0.7025, 0.275, -0.7525, 0.275, 0.395, 0.26, 0.445, 0.26, 0.445, 0.275, 0.395, 0.275, -0.7025, 0.26, -0.7525, 0.26, -0.7525, 0.275, -0.7025, 0.275, 0.445, 0.26, 0.395, 0.26, 0.395, 0.275, 0.445, 0.275, -0.7525, 0.445, -0.7025, 0.445, -0.7025, 0.395, -0.7525, 0.395, -0.7525, 0.395, -0.7025, 0.395, -0.7025, 0.445, -0.7525, 0.445, 0.7025, 0.26, 0.7525, 0.26, 0.7525, 0.275, 0.7025, 0.275, 0.395, 0.26, 0.445, 0.26, 0.445, 0.275, 0.395, 0.275, 0.7525, 0.26, 0.7025, 0.26, 0.7025, 0.275, 0.7525, 0.275, 0.445, 0.26, 0.395, 0.26, 0.395, 0.275, 0.445, 0.275, 0.7025, 0.445, 0.7525, 0.445, 0.7525, 0.395, 0.7025, 0.395, 0.7025, 0.395, 0.7525, 0.395, 0.7525, 0.445, 0.7025, 0.445])
me_m_2068.materials.append(mat_red3_003)
me_m_2068.update()

# ---- objects
ob_walls_2_back_concrete0_00 = bpy.data.objects.new('walls_2_back_concrete0_00', me_m_2065)
ob_walls_2_back_concreted1_003_01 = bpy.data.objects.new('walls_2_back_concreteD1.003_01', me_m_2066)
ob_walls_2_back_steel2_001_02 = bpy.data.objects.new('walls_2_back_steel2.001_02', me_m_2067)
ob_walls_2_back_red3_003_03 = bpy.data.objects.new('walls_2_back_red3.003_03', me_m_2068)
ob_walls_2_back = bpy.data.objects.new('walls_2_back', None)

# ---- transforms, parenting, visibility, modifiers, constraints
ob_walls_2_back_concrete0_00.parent = ob_walls_2_back
ob_walls_2_back_concrete0_00.location = (0.0, 0.0, 0.0)
ob_walls_2_back_concreted1_003_01.parent = ob_walls_2_back
ob_walls_2_back_concreted1_003_01.location = (0.0, 0.0, 0.0)
ob_walls_2_back_steel2_001_02.parent = ob_walls_2_back
ob_walls_2_back_steel2_001_02.location = (0.0, 0.0, 0.0)
ob_walls_2_back_red3_003_03.parent = ob_walls_2_back
ob_walls_2_back_red3_003_03.location = (0.0, 0.0, 0.0)
ob_walls_2_back.location = (0.0, 0.0, 0.0)

# ---- collection membership
scene.collection.objects.link(ob_walls_2_back_concrete0_00)
scene.collection.objects.link(ob_walls_2_back_concreted1_003_01)
scene.collection.objects.link(ob_walls_2_back_steel2_001_02)
scene.collection.objects.link(ob_walls_2_back_red3_003_03)
scene.collection.objects.link(ob_walls_2_back)

# ---- scene / render settings (as saved in the file)
scene.frame_start = 1; scene.frame_end = 250; scene.frame_set(1)
scene.render.engine = 'BLENDER_EEVEE_NEXT'
scene.render.image_settings.exr_codec = 'NONE'
scene.render.use_bake_clear = False
scene.render.bake_margin = 0
scene.render.bake_bias = 0.0
scene.render.bake_samples = 0
scene.render.simplify_subdivision_render = 0
scene.render.simplify_child_particles_render = 0.0
scene.render.compositor_device = 'GPU'
scene.eevee.use_volume_custom_range = False
scene.eevee.gtao_distance = 0.0
scene.eevee.use_fast_gi = False
scene.eevee.fast_gi_thickness_near = 0.1
scene.eevee.fast_gi_thickness_far = 0.0
scene.eevee.ray_tracing_options.screen_trace_thickness = 0.1
bpy.context.view_layer.update()

# ---- added for rendering (the .blend has no active camera and no usable light): camera, sun + grey world if the file has none
cam_auto = bpy.data.cameras.new('AutoCamera')
cam_auto.lens = 50.0
cam_auto.sensor_width = 36.0
cam_auto.clip_end = 1000.0
ob_auto_camera = bpy.data.objects.new('AutoCamera', cam_auto)
scene.collection.objects.link(ob_auto_camera)
ob_auto_camera.location = (1.74826, -1.63548, 1.53611)
ob_auto_camera.rotation_euler = (1.09748, -7.21219e-08, 0.694738)
scene.camera = ob_auto_camera
light_auto_sun = bpy.data.lights.new('AutoSun', 'SUN')
light_auto_sun.energy = 3.0
light_auto_sun.angle = 0.0523599
ob_auto_sun = bpy.data.objects.new('AutoSun', light_auto_sun)
scene.collection.objects.link(ob_auto_sun)
ob_auto_sun.rotation_euler = (0.872665, 0.174533, 0.523599)
if scene.world is None:
    world_auto = bpy.data.worlds.new('AutoWorld')
    world_auto.color = (0.3, 0.3, 0.3)
    scene.world = world_auto
bpy.context.view_layer.update()

